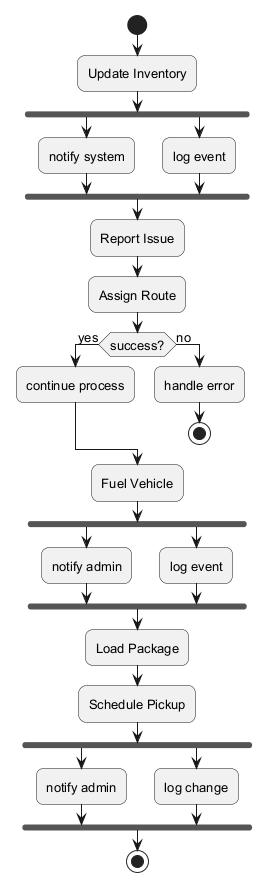

The diagram above was rendered by PlantUML. Its source (embedded in the PNG):
@startuml
skinparam backgroundColor #FFFFFF
skinparam roundCorner 15
skinparam defaultFontSize 13
start
:Update Inventory;
fork
:notify system;
fork again
:log event;
end fork
:Report Issue;
:Assign Route;
if (success?) then (yes)
:continue process;
else (no)
:handle error;
stop
endif
:Fuel Vehicle;
fork
:notify admin;
fork again
:log event;
end fork
:Load Package;
:Schedule Pickup;
fork
:notify admin;
fork again
:log change;
end fork
stop
@enduml